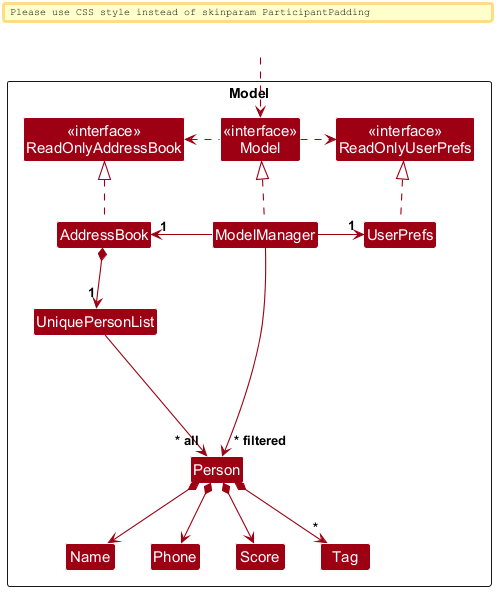

The diagram above was rendered by PlantUML. Its source (embedded in the PNG):
@startuml
!include style.puml
skinparam arrowThickness 1.1
skinparam arrowColor MODEL_COLOR
skinparam classBackgroundColor MODEL_COLOR

Package Model as ModelPackage <<Rectangle>>{
Class "<<interface>>\nReadOnlyAddressBook" as ReadOnlyAddressBook
Class "<<interface>>\nReadOnlyUserPrefs" as ReadOnlyUserPrefs
Class "<<interface>>\nModel" as Model
Class AddressBook
Class ModelManager
Class UserPrefs

Class UniquePersonList
Class Person
Class Name
Class Phone
Class Score
Class Tag

Class I #FFFFFF
}

Class HiddenOutside #FFFFFF
HiddenOutside ..> Model

AddressBook .up.|> ReadOnlyAddressBook

ModelManager .up.|> Model
Model .right.> ReadOnlyUserPrefs
Model .left.> ReadOnlyAddressBook
ModelManager -left-> "1" AddressBook
ModelManager -right-> "1" UserPrefs
UserPrefs .up.|> ReadOnlyUserPrefs

AddressBook *--> "1" UniquePersonList
UniquePersonList --> "~* all" Person
Person *--> Name
Person *--> Phone
Person *--> Score
Person *--> "*" Tag

Person -[hidden]up--> I
UniquePersonList -[hidden]right-> I

Name -[hidden]right-> Phone

ModelManager --> "~* filtered" Person
@enduml